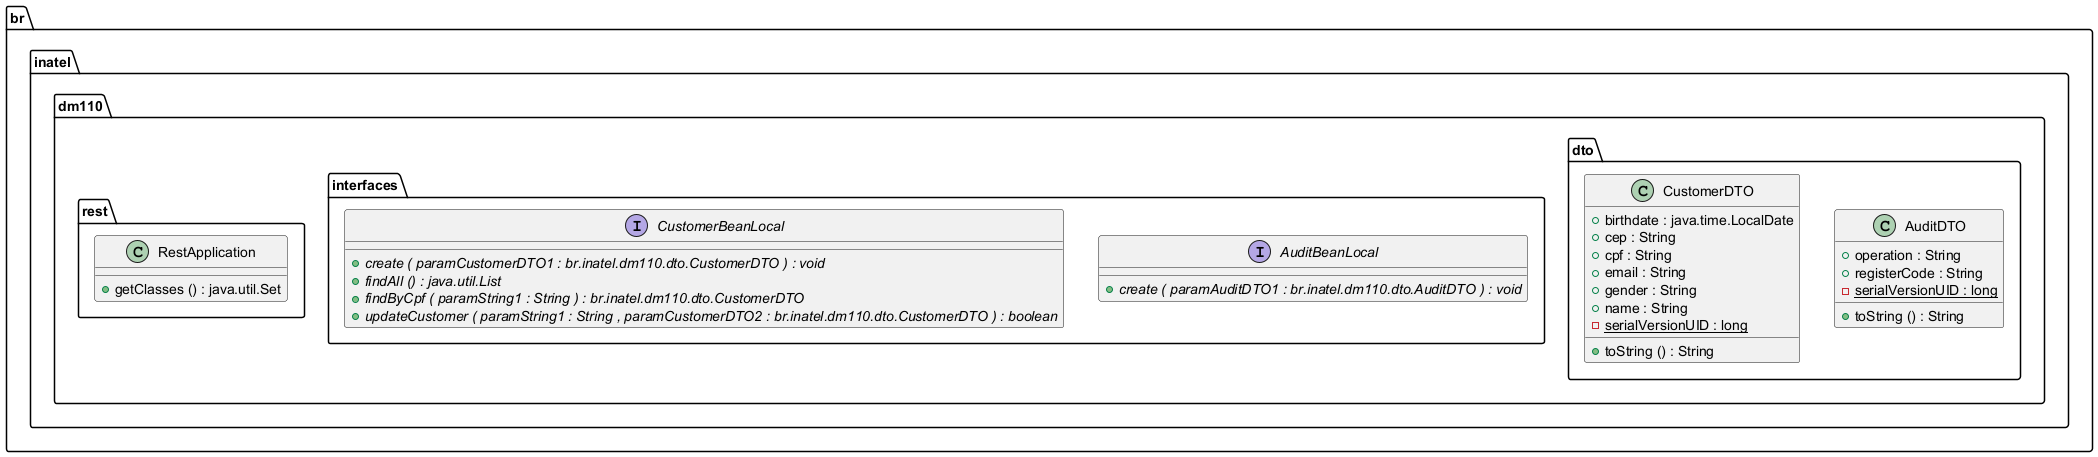

The diagram above was rendered by PlantUML. Its source (embedded in the PNG):
@startuml

class br.inatel.dm110.dto.AuditDTO {
	{field} +operation : String
	{field} +registerCode : String
	{field} {static} -serialVersionUID : long
	{method} +toString () : String
}


class br.inatel.dm110.dto.CustomerDTO {
	{field} +birthdate : java.time.LocalDate
	{field} +cep : String
	{field} +cpf : String
	{field} +email : String
	{field} +gender : String
	{field} +name : String
	{field} {static} -serialVersionUID : long
	{method} +toString () : String
}


interface br.inatel.dm110.interfaces.AuditBeanLocal {
	{method}  {abstract} +create ( paramAuditDTO1 : br.inatel.dm110.dto.AuditDTO ) : void
}


interface br.inatel.dm110.interfaces.CustomerBeanLocal {
	{method}  {abstract} +create ( paramCustomerDTO1 : br.inatel.dm110.dto.CustomerDTO ) : void
	{method}  {abstract} +findAll () : java.util.List
	{method}  {abstract} +findByCpf ( paramString1 : String ) : br.inatel.dm110.dto.CustomerDTO
	{method}  {abstract} +updateCustomer ( paramString1 : String , paramCustomerDTO2 : br.inatel.dm110.dto.CustomerDTO ) : boolean
}


class br.inatel.dm110.rest.RestApplication {
	{method} +getClasses () : java.util.Set
}






@enduml